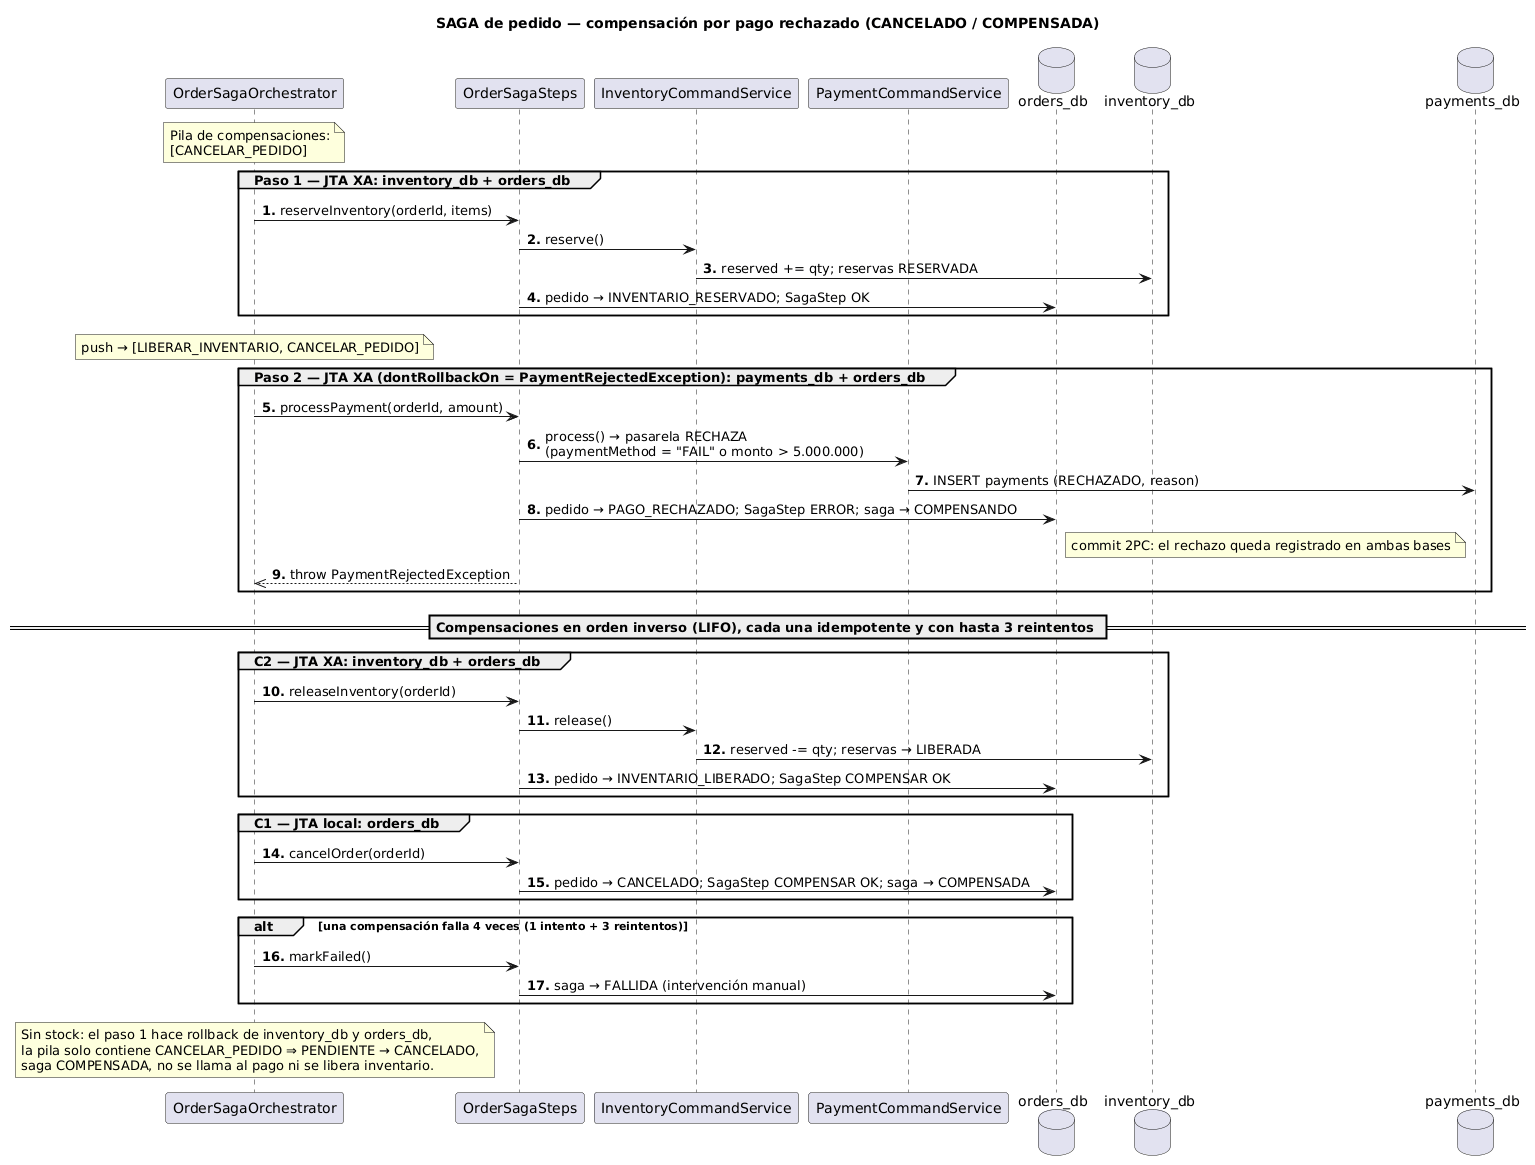

The diagram above was rendered by PlantUML. Its source (embedded in the PNG):
@startuml saga-sequence-compensation
title SAGA de pedido — compensación por pago rechazado (CANCELADO / COMPENSADA)
skinparam shadowing false
skinparam defaultFontName Arial
autonumber "<b>0."

participant "OrderSagaOrchestrator" as ORCH
participant "OrderSagaSteps" as STEPS
participant "InventoryCommandService" as INV
participant "PaymentCommandService" as PAY
database "orders_db" as ODB
database "inventory_db" as IDB
database "payments_db" as PDB

note over ORCH : Pila de compensaciones:\n[CANCELAR_PEDIDO]

group Paso 1 — JTA XA: inventory_db + orders_db
  ORCH -> STEPS : reserveInventory(orderId, items)
  STEPS -> INV : reserve()
  INV -> IDB : reserved += qty; reservas RESERVADA
  STEPS -> ODB : pedido → INVENTARIO_RESERVADO; SagaStep OK
end
note over ORCH : push → [LIBERAR_INVENTARIO, CANCELAR_PEDIDO]

group Paso 2 — JTA XA (dontRollbackOn = PaymentRejectedException): payments_db + orders_db
  ORCH -> STEPS : processPayment(orderId, amount)
  STEPS -> PAY : process() → pasarela RECHAZA\n(paymentMethod = "FAIL" o monto > 5.000.000)
  PAY -> PDB : INSERT payments (RECHAZADO, reason)
  STEPS -> ODB : pedido → PAGO_RECHAZADO; SagaStep ERROR; saga → COMPENSANDO
  note over PDB, ODB : commit 2PC: el rechazo queda registrado en ambas bases
  STEPS -->> ORCH : throw PaymentRejectedException
end

== Compensaciones en orden inverso (LIFO), cada una idempotente y con hasta 3 reintentos ==

group C2 — JTA XA: inventory_db + orders_db
  ORCH -> STEPS : releaseInventory(orderId)
  STEPS -> INV : release()
  INV -> IDB : reserved -= qty; reservas → LIBERADA
  STEPS -> ODB : pedido → INVENTARIO_LIBERADO; SagaStep COMPENSAR OK
end

group C1 — JTA local: orders_db
  ORCH -> STEPS : cancelOrder(orderId)
  STEPS -> ODB : pedido → CANCELADO; SagaStep COMPENSAR OK; saga → COMPENSADA
end

alt una compensación falla 4 veces (1 intento + 3 reintentos)
  ORCH -> STEPS : markFailed()
  STEPS -> ODB : saga → FALLIDA (intervención manual)
end

note over ORCH
  Sin stock: el paso 1 hace rollback de inventory_db y orders_db,
  la pila solo contiene CANCELAR_PEDIDO ⇒ PENDIENTE → CANCELADO,
  saga COMPENSADA, no se llama al pago ni se libera inventario.
end note
@enduml